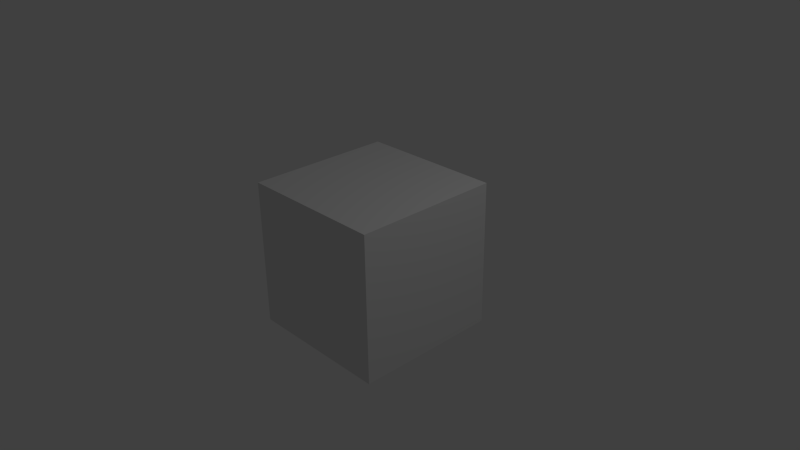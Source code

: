 # Source: slave.blend  (saved by Blender 2.76.0; exported with 4.5.12 LTS)
import bpy
from mathutils import Matrix  # noqa: F401  (used for matrix-valued properties, if any)

bpy.ops.wm.read_factory_settings(use_empty=True)
scene = bpy.context.scene
scene.name = 'Scene'

# ---- collections
col_collection_1 = bpy.data.collections.new('Collection 1'); scene.collection.children.link(col_collection_1)

# ---- materials (node trees are filled in below, after node groups)
mat_material = bpy.data.materials.new('Material')
mat_material.alpha_threshold = 0.0
mat_material.roughness = 0.5
mat_material.line_color = (0.0, 0.0, 0.0, 1.0)

# ---- material node trees

# ---- world
world_world = bpy.data.worlds.new('World'); scene.world = world_world
world_world.color = (0.05088, 0.05088, 0.05088)
world_world.use_sun_shadow = False
world_world.sun_shadow_jitter_overblur = 0.0
world_world.cycles.sampling_method = 'MANUAL'
world_world.cycles.sample_map_resolution = 256

# ---- cameras
cam_camera = bpy.data.cameras.new('Camera')
cam_camera.clip_end = 100.0
cam_camera.lens = 35.0
cam_camera.sensor_width = 32.0
cam_camera.sensor_height = 18.0
cam_camera.ortho_scale = 7.314
cam_camera.dof.focus_distance = 0.0
cam_camera.dof.aperture_fstop = 128.0

# ---- lights
light_lamp = bpy.data.lights.new('Lamp', 'POINT')
light_lamp.transmission_factor = 0.0
light_lamp.cutoff_distance = 30.0
light_lamp.energy = 100.0
light_lamp.shadow_buffer_clip_start = 1.001
light_lamp.shadow_soft_size = 0.1
light_lamp.shadow_maximum_resolution = 0.006
light_lamp.use_absolute_resolution = True
light_lamp.cycles.use_multiple_importance_sampling = False

# ---- meshes
me_cube = bpy.data.meshes.new('Cube')
me_cube.from_pydata([(1.0, 1.0, -1.0), (1.0, -1.0, -1.0), (-1.0, -1.0, -1.0), (-1.0, 1.0, -1.0), (1.0, 1.0, 1.0), (1.0, -1.0, 1.0), (-1.0, -1.0, 1.0), (-1.0, 1.0, 1.0)], [], [(0, 1, 2, 3), (4, 7, 6, 5), (0, 4, 5, 1), (1, 5, 6, 2), (2, 6, 7, 3), (4, 0, 3, 7)])
me_cube.materials.append(mat_material)
me_cube.use_remesh_preserve_volume = False
me_cube.use_remesh_preserve_attributes = False
me_cube.use_mirror_vertex_groups = False
me_cube.update()

# ---- objects
ob_cube = bpy.data.objects.new('Cube', me_cube)
ob_lamp = bpy.data.objects.new('Lamp', light_lamp)
ob_camera = bpy.data.objects.new('Camera', cam_camera)

# ---- transforms, parenting, visibility, modifiers, constraints
ob_cube.location = (0.0, 0.0, 0.0)
ob_cube.lock_rotations_4d = False
ob_cube.empty_display_type = 'ARROWS'
ob_cube.lineart.crease_threshold = 0.0
ob_lamp.location = (4.076, 1.005, 5.904)
ob_lamp.rotation_euler = (0.6503, 0.05522, 1.866)
ob_lamp.lock_rotations_4d = False
ob_lamp.empty_display_type = 'ARROWS'
ob_lamp.color = (0.0, 0.0, 0.0, 0.0)
ob_lamp.lineart.crease_threshold = 0.0
ob_camera.location = (7.481, -6.508, 5.344)
ob_camera.rotation_euler = (1.109, 0.01082, 0.8149)
ob_camera.lock_rotations_4d = False
ob_camera.empty_display_type = 'ARROWS'
ob_camera.color = (0.0, 0.0, 0.0, 0.0)
ob_camera.display_type = 'WIRE'
ob_camera.lineart.crease_threshold = 0.0

# ---- collection membership
col_collection_1.objects.link(ob_cube)
col_collection_1.objects.link(ob_lamp)
col_collection_1.objects.link(ob_camera)

# ---- scene / render settings (as saved in the file)
scene.camera = ob_camera
scene.frame_start = 1; scene.frame_end = 250; scene.frame_set(1)
scene.render.engine = 'BLENDER_EEVEE_NEXT'
scene.render.resolution_percentage = 50
scene.render.dither_intensity = 0.0
scene.cycles.use_denoising = False
scene.cycles.samples = 10
scene.cycles.sampling_pattern = 'TABULATED_SOBOL'
scene.cycles.light_sampling_threshold = 0.0
scene.cycles.use_adaptive_sampling = False
scene.cycles.use_light_tree = False
scene.cycles.blur_glossy = 0.0
scene.cycles.pixel_filter_type = 'GAUSSIAN'
scene.cycles.sample_clamp_indirect = 0.0
scene.view_settings.view_transform = 'Standard'
bpy.context.view_layer.update()
